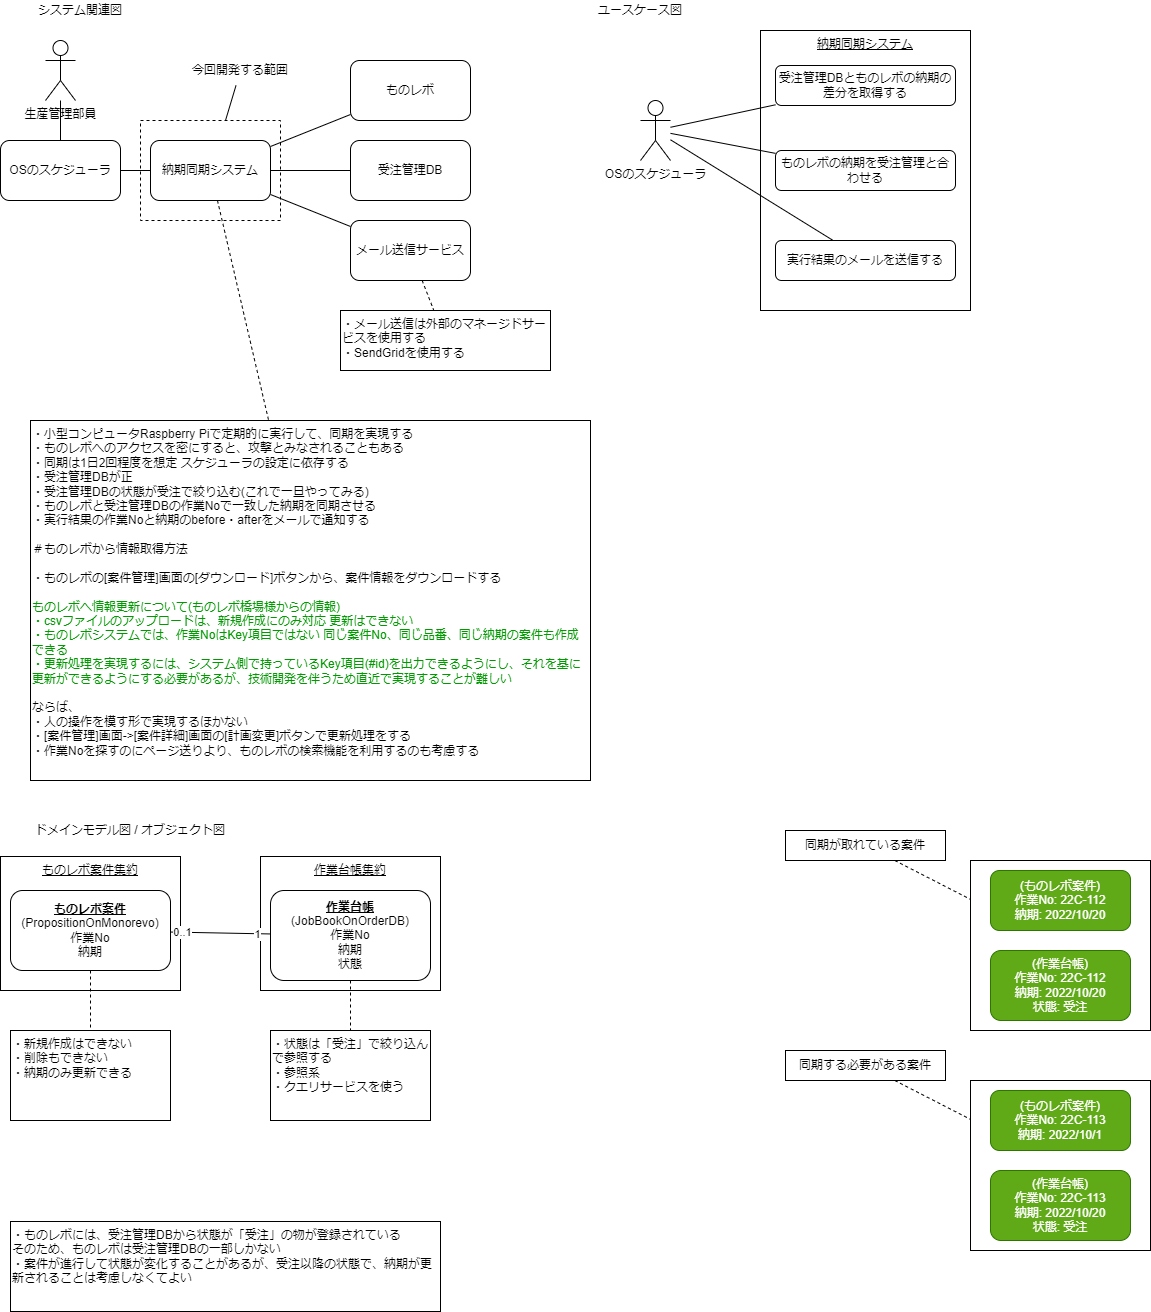

The diagram above was exported from draw.io. Its source (the exported page's mxGraphModel, read from the mxfile embedded in the PNG):
<mxGraphModel dx="898" dy="658" grid="1" gridSize="10" guides="1" tooltips="1" connect="1" arrows="1" fold="1" page="1" pageScale="1" pageWidth="1169" pageHeight="827" background="none" math="0" shadow="0">
  <root>
    <mxCell id="0" />
    <mxCell id="1" parent="0" />
    <mxCell id="273" value="&lt;u&gt;作業台帳集約&lt;/u&gt;" style="rounded=0;whiteSpace=wrap;html=1;verticalAlign=top;" vertex="1" parent="1">
      <mxGeometry x="270" y="876" width="180" height="134" as="geometry" />
    </mxCell>
    <mxCell id="272" value="&lt;u&gt;ものレボ案件集約&lt;/u&gt;" style="rounded=0;whiteSpace=wrap;html=1;verticalAlign=top;" vertex="1" parent="1">
      <mxGeometry x="10" y="876" width="180" height="134" as="geometry" />
    </mxCell>
    <mxCell id="264" value="" style="rounded=0;whiteSpace=wrap;html=1;fontColor=#009900;" vertex="1" parent="1">
      <mxGeometry x="980" y="880" width="180" height="170" as="geometry" />
    </mxCell>
    <mxCell id="240" value="&lt;u&gt;納期同期システム&lt;/u&gt;" style="rounded=0;whiteSpace=wrap;html=1;verticalAlign=top;" vertex="1" parent="1">
      <mxGeometry x="770" y="50" width="210" height="280" as="geometry" />
    </mxCell>
    <mxCell id="164" style="edgeStyle=none;html=1;fontColor=#FF0000;endArrow=none;endFill=0;dashed=1;startArrow=none;" parent="1" source="5" target="158" edge="1">
      <mxGeometry relative="1" as="geometry" />
    </mxCell>
    <mxCell id="121" value="" style="rounded=0;whiteSpace=wrap;html=1;fillColor=none;dashed=1;" parent="1" vertex="1">
      <mxGeometry x="150" y="140" width="140" height="100" as="geometry" />
    </mxCell>
    <mxCell id="2" value="システム関連図" style="text;html=1;strokeColor=none;fillColor=none;align=center;verticalAlign=middle;whiteSpace=wrap;rounded=0;" parent="1" vertex="1">
      <mxGeometry x="40" y="20" width="100" height="20" as="geometry" />
    </mxCell>
    <mxCell id="10" value="" style="rounded=0;orthogonalLoop=1;jettySize=auto;html=1;endArrow=none;endFill=0;" parent="1" source="237" target="5" edge="1">
      <mxGeometry relative="1" as="geometry">
        <mxPoint x="115" y="150" as="sourcePoint" />
      </mxGeometry>
    </mxCell>
    <mxCell id="155" value="" style="edgeStyle=none;html=1;endArrow=none;endFill=0;" parent="1" source="5" target="117" edge="1">
      <mxGeometry relative="1" as="geometry" />
    </mxCell>
    <mxCell id="248" style="edgeStyle=none;html=1;endArrow=none;endFill=0;" edge="1" parent="1" source="5" target="247">
      <mxGeometry relative="1" as="geometry" />
    </mxCell>
    <mxCell id="254" style="edgeStyle=none;html=1;fontColor=#009900;endArrow=none;endFill=0;" edge="1" parent="1" source="5" target="253">
      <mxGeometry relative="1" as="geometry" />
    </mxCell>
    <mxCell id="5" value="納期同期システム" style="rounded=1;whiteSpace=wrap;html=1;" parent="1" vertex="1">
      <mxGeometry x="160" y="160" width="120" height="60" as="geometry" />
    </mxCell>
    <mxCell id="21" value="ユースケース図" style="text;html=1;strokeColor=none;fillColor=none;align=center;verticalAlign=middle;whiteSpace=wrap;rounded=0;" parent="1" vertex="1">
      <mxGeometry x="600" y="20" width="100" height="20" as="geometry" />
    </mxCell>
    <mxCell id="33" value="ドメインモデル図 / オブジェクト図" style="text;html=1;strokeColor=none;fillColor=none;align=center;verticalAlign=middle;whiteSpace=wrap;rounded=0;" parent="1" vertex="1">
      <mxGeometry x="40" y="840" width="200" height="20" as="geometry" />
    </mxCell>
    <mxCell id="117" value="ものレボ" style="rounded=1;whiteSpace=wrap;html=1;" parent="1" vertex="1">
      <mxGeometry x="360" y="80" width="120" height="60" as="geometry" />
    </mxCell>
    <mxCell id="123" style="edgeStyle=none;html=1;endArrow=none;endFill=0;" parent="1" source="122" target="121" edge="1">
      <mxGeometry relative="1" as="geometry" />
    </mxCell>
    <mxCell id="122" value="今回開発する範囲" style="text;html=1;strokeColor=none;fillColor=none;align=center;verticalAlign=middle;whiteSpace=wrap;rounded=0;" parent="1" vertex="1">
      <mxGeometry x="180" y="75" width="140" height="30" as="geometry" />
    </mxCell>
    <mxCell id="158" value="&lt;div&gt;・小型コンピュータRaspberry Piで定期的に実行して、同期を実現する&lt;/div&gt;&lt;div&gt;・ものレボへのアクセスを密にすると、攻撃とみなされることもある&lt;/div&gt;&lt;div&gt;・同期は1日2回程度を想定 スケジューラの設定に依存する&lt;/div&gt;&lt;div&gt;・受注管理DBが正&lt;/div&gt;&lt;div&gt;・受注管理DBの状態が受注で絞り込む(これで一旦やってみる)&lt;/div&gt;&lt;div&gt;・ものレボと受注管理DBの作業Noで一致した納期を同期させる&lt;/div&gt;&lt;div&gt;・実行結果の作業Noと納期のbefore・afterをメールで通知する&lt;/div&gt;&lt;div&gt;&lt;br&gt;&lt;/div&gt;&lt;div&gt;＃ものレボから情報取得方法&lt;/div&gt;&lt;div&gt;&lt;br&gt;&lt;/div&gt;&lt;div&gt;・ものレボの[案件管理]画面の[ダウンロード]ボタンから、案件情報をダウンロードする&lt;br&gt;&lt;/div&gt;&lt;div&gt;&lt;br&gt;&lt;/div&gt;&lt;div&gt;&lt;font color=&quot;#009900&quot;&gt;ものレボへ情報更新について(ものレボ橋場様からの情報)&lt;/font&gt;&lt;/div&gt;&lt;div&gt;&lt;span style=&quot;color: rgb(0 , 153 , 0)&quot;&gt;・csvファイルのアップロードは、新規作成にのみ対応 更新はできない&lt;/span&gt;&lt;br&gt;&lt;/div&gt;&lt;div&gt;&lt;font color=&quot;#009900&quot;&gt;・ものレボシステムでは、作業NoはKey項目ではない&amp;nbsp;&lt;span&gt;同じ案件No、同じ品番、同じ納期の案件も作成できる&lt;/span&gt;&lt;/font&gt;&lt;/div&gt;&lt;div&gt;&lt;font color=&quot;#009900&quot;&gt;&lt;span&gt;・&lt;/span&gt;&lt;span&gt;更新処理を実現するには、システム側で持っているKey項目(#id)を&lt;/span&gt;&lt;span&gt;出力できるようにし、それを基に更新ができるようにする必要があるが、&lt;/span&gt;&lt;span&gt;技術開発を伴うため直近で実現することが難しい&lt;/span&gt;&lt;/font&gt;&lt;/div&gt;&lt;div&gt;&lt;span&gt;&lt;br&gt;&lt;/span&gt;&lt;/div&gt;&lt;div&gt;&lt;span&gt;ならば、&lt;/span&gt;&lt;/div&gt;&lt;div&gt;&lt;span&gt;・人の操作を模す形で実現するほかない&lt;/span&gt;&lt;/div&gt;&lt;div&gt;&lt;span&gt;・[案件管理]画面-&amp;gt;[案件詳細]画面の[計画変更]ボタンで更新処理をする&lt;/span&gt;&lt;/div&gt;&lt;div&gt;&lt;span&gt;・作業Noを探すのにページ送りより、ものレボの検索機能を利用するのも考慮する&lt;/span&gt;&lt;/div&gt;&lt;div&gt;&lt;br&gt;&lt;/div&gt;" style="rounded=0;whiteSpace=wrap;html=1;align=left;verticalAlign=top;" parent="1" vertex="1">
      <mxGeometry x="40" y="440" width="560" height="360" as="geometry" />
    </mxCell>
    <mxCell id="242" style="edgeStyle=none;html=1;endArrow=none;endFill=0;" edge="1" parent="1" source="238" target="241">
      <mxGeometry relative="1" as="geometry" />
    </mxCell>
    <mxCell id="256" style="edgeStyle=none;html=1;fontColor=#009900;endArrow=none;endFill=0;" edge="1" parent="1" source="238" target="255">
      <mxGeometry relative="1" as="geometry" />
    </mxCell>
    <mxCell id="260" style="edgeStyle=none;html=1;fontColor=#009900;endArrow=none;endFill=0;" edge="1" parent="1" source="238" target="259">
      <mxGeometry relative="1" as="geometry" />
    </mxCell>
    <mxCell id="238" value="OSのスケジューラ" style="shape=umlActor;verticalLabelPosition=bottom;verticalAlign=top;html=1;outlineConnect=0;" vertex="1" parent="1">
      <mxGeometry x="650" y="120" width="30" height="60" as="geometry" />
    </mxCell>
    <mxCell id="241" value="ものレボの納期を受注管理と合わせる" style="rounded=1;whiteSpace=wrap;html=1;" vertex="1" parent="1">
      <mxGeometry x="785" y="170" width="180" height="40" as="geometry" />
    </mxCell>
    <mxCell id="243" value="(ものレボ案件)&lt;br&gt;作業No: 22C-112&lt;br&gt;納期: 2022/10/20" style="rounded=1;whiteSpace=wrap;html=1;verticalAlign=middle;align=center;fillColor=#60a917;strokeColor=#2D7600;fontColor=#ffffff;" vertex="1" parent="1">
      <mxGeometry x="1000" y="890" width="140" height="60" as="geometry" />
    </mxCell>
    <mxCell id="246" value="(作業台帳)&lt;br&gt;作業No: 22C-112&lt;br&gt;納期: 2022/10/20&lt;br&gt;状態: 受注" style="rounded=1;whiteSpace=wrap;html=1;verticalAlign=middle;align=center;fillColor=#60a917;strokeColor=#2D7600;fontColor=#ffffff;" vertex="1" parent="1">
      <mxGeometry x="1000" y="970" width="140" height="70" as="geometry" />
    </mxCell>
    <mxCell id="247" value="OSのスケジューラ" style="rounded=1;whiteSpace=wrap;html=1;" vertex="1" parent="1">
      <mxGeometry x="10" y="160" width="120" height="60" as="geometry" />
    </mxCell>
    <mxCell id="252" style="edgeStyle=none;html=1;endArrow=none;endFill=0;" edge="1" parent="1" source="249" target="247">
      <mxGeometry relative="1" as="geometry" />
    </mxCell>
    <mxCell id="249" value="生産管理部員" style="shape=umlActor;verticalLabelPosition=bottom;verticalAlign=top;html=1;outlineConnect=0;" vertex="1" parent="1">
      <mxGeometry x="55" y="60" width="30" height="60" as="geometry" />
    </mxCell>
    <mxCell id="237" value="受注管理DB" style="rounded=1;whiteSpace=wrap;html=1;" parent="1" vertex="1">
      <mxGeometry x="360" y="160" width="120" height="60" as="geometry" />
    </mxCell>
    <mxCell id="251" value="" style="edgeStyle=none;html=1;fontColor=#FF0000;endArrow=none;endFill=0;dashed=1;" edge="1" parent="1" source="5" target="237">
      <mxGeometry relative="1" as="geometry">
        <mxPoint x="225.86956521739125" y="220" as="sourcePoint" />
        <mxPoint x="280.6521739130435" y="500" as="targetPoint" />
      </mxGeometry>
    </mxCell>
    <mxCell id="258" style="edgeStyle=none;html=1;fontColor=#009900;endArrow=none;endFill=0;dashed=1;" edge="1" parent="1" source="253" target="257">
      <mxGeometry relative="1" as="geometry" />
    </mxCell>
    <mxCell id="253" value="メール送信サービス" style="rounded=1;whiteSpace=wrap;html=1;" vertex="1" parent="1">
      <mxGeometry x="360" y="240" width="120" height="60" as="geometry" />
    </mxCell>
    <mxCell id="255" value="実行結果のメールを送信する" style="rounded=1;whiteSpace=wrap;html=1;" vertex="1" parent="1">
      <mxGeometry x="785" y="260" width="180" height="40" as="geometry" />
    </mxCell>
    <mxCell id="257" value="・メール送信は外部のマネージドサービスを使用する&lt;br&gt;・SendGridを使用する" style="rounded=0;whiteSpace=wrap;html=1;align=left;verticalAlign=top;" vertex="1" parent="1">
      <mxGeometry x="350" y="330" width="210" height="60" as="geometry" />
    </mxCell>
    <mxCell id="259" value="受注管理DBとものレボの納期の差分を取得する" style="rounded=1;whiteSpace=wrap;html=1;" vertex="1" parent="1">
      <mxGeometry x="785" y="85" width="180" height="40" as="geometry" />
    </mxCell>
    <mxCell id="277" style="edgeStyle=none;html=1;dashed=1;fontColor=default;endArrow=none;endFill=0;" edge="1" parent="1" source="262" target="276">
      <mxGeometry relative="1" as="geometry" />
    </mxCell>
    <mxCell id="278" style="edgeStyle=none;html=1;fontColor=default;endArrow=none;endFill=0;" edge="1" parent="1" source="262" target="263">
      <mxGeometry relative="1" as="geometry" />
    </mxCell>
    <mxCell id="279" value="0..1" style="edgeLabel;html=1;align=center;verticalAlign=middle;resizable=0;points=[];fontColor=default;" vertex="1" connectable="0" parent="278">
      <mxGeometry x="-0.7666" relative="1" as="geometry">
        <mxPoint as="offset" />
      </mxGeometry>
    </mxCell>
    <mxCell id="280" value="1" style="edgeLabel;html=1;align=center;verticalAlign=middle;resizable=0;points=[];fontColor=default;" vertex="1" connectable="0" parent="278">
      <mxGeometry x="0.7332" relative="1" as="geometry">
        <mxPoint as="offset" />
      </mxGeometry>
    </mxCell>
    <mxCell id="262" value="&lt;u&gt;&lt;b&gt;ものレボ案件&lt;br&gt;&lt;/b&gt;&lt;/u&gt;(PropositionOnMonorevo)&lt;br&gt;作業No&lt;br&gt;納期" style="rounded=1;whiteSpace=wrap;html=1;verticalAlign=middle;align=center;" vertex="1" parent="1">
      <mxGeometry x="20" y="910" width="160" height="80" as="geometry" />
    </mxCell>
    <mxCell id="275" style="edgeStyle=none;html=1;dashed=1;fontColor=default;endArrow=none;endFill=0;" edge="1" parent="1" source="263" target="274">
      <mxGeometry relative="1" as="geometry" />
    </mxCell>
    <mxCell id="263" value="&lt;u&gt;&lt;b&gt;作業台帳&lt;br&gt;&lt;/b&gt;&lt;/u&gt;(JobBookOnOrderDB)&lt;br&gt;作業No&lt;br&gt;納期&lt;br&gt;状態" style="rounded=1;whiteSpace=wrap;html=1;verticalAlign=middle;align=center;" vertex="1" parent="1">
      <mxGeometry x="280" y="910" width="160" height="90" as="geometry" />
    </mxCell>
    <mxCell id="266" style="edgeStyle=none;html=1;fontColor=default;endArrow=none;endFill=0;dashed=1;" edge="1" parent="1" source="265" target="264">
      <mxGeometry relative="1" as="geometry" />
    </mxCell>
    <mxCell id="265" value="同期が取れている案件" style="rounded=0;whiteSpace=wrap;html=1;fontColor=default;" vertex="1" parent="1">
      <mxGeometry x="795" y="850" width="160" height="30" as="geometry" />
    </mxCell>
    <mxCell id="267" value="" style="rounded=0;whiteSpace=wrap;html=1;fontColor=#009900;" vertex="1" parent="1">
      <mxGeometry x="980" y="1100" width="180" height="170" as="geometry" />
    </mxCell>
    <mxCell id="268" value="(ものレボ案件)&lt;br&gt;作業No: 22C-113&lt;br&gt;納期: 2022/10/1" style="rounded=1;whiteSpace=wrap;html=1;verticalAlign=middle;align=center;fillColor=#60a917;strokeColor=#2D7600;fontColor=#ffffff;" vertex="1" parent="1">
      <mxGeometry x="1000" y="1110" width="140" height="60" as="geometry" />
    </mxCell>
    <mxCell id="269" value="(作業台帳)&lt;br&gt;作業No: 22C-113&lt;br&gt;納期: 2022/10/20&lt;br&gt;状態: 受注" style="rounded=1;whiteSpace=wrap;html=1;verticalAlign=middle;align=center;fillColor=#60a917;strokeColor=#2D7600;fontColor=#ffffff;" vertex="1" parent="1">
      <mxGeometry x="1000" y="1190" width="140" height="70" as="geometry" />
    </mxCell>
    <mxCell id="270" style="edgeStyle=none;html=1;fontColor=default;endArrow=none;endFill=0;dashed=1;" edge="1" source="271" target="267" parent="1">
      <mxGeometry relative="1" as="geometry" />
    </mxCell>
    <mxCell id="271" value="同期する必要がある案件" style="rounded=0;whiteSpace=wrap;html=1;fontColor=default;" vertex="1" parent="1">
      <mxGeometry x="795" y="1070" width="160" height="30" as="geometry" />
    </mxCell>
    <mxCell id="274" value="・状態は「受注」で絞り込んで参照する&lt;br&gt;・参照系&lt;br&gt;・クエリサービスを使う" style="rounded=0;whiteSpace=wrap;html=1;align=left;verticalAlign=top;" vertex="1" parent="1">
      <mxGeometry x="280" y="1050" width="160" height="90" as="geometry" />
    </mxCell>
    <mxCell id="276" value="・新規作成はできない&lt;br&gt;・削除もできない&lt;br&gt;・納期のみ更新できる&lt;br&gt;" style="rounded=0;whiteSpace=wrap;html=1;align=left;verticalAlign=top;" vertex="1" parent="1">
      <mxGeometry x="20" y="1050" width="160" height="90" as="geometry" />
    </mxCell>
    <mxCell id="281" value="・ものレボには、受注管理DBから状態が「受注」の物が登録されている&lt;br&gt;そのため、ものレボは受注管理DBの一部しかない&lt;br&gt;・案件が進行して状態が変化することがあるが、受注以降の状態で、納期が更新されることは考慮しなくてよい" style="rounded=0;whiteSpace=wrap;html=1;align=left;verticalAlign=top;" vertex="1" parent="1">
      <mxGeometry x="20" y="1241" width="430" height="90" as="geometry" />
    </mxCell>
  </root>
</mxGraphModel>